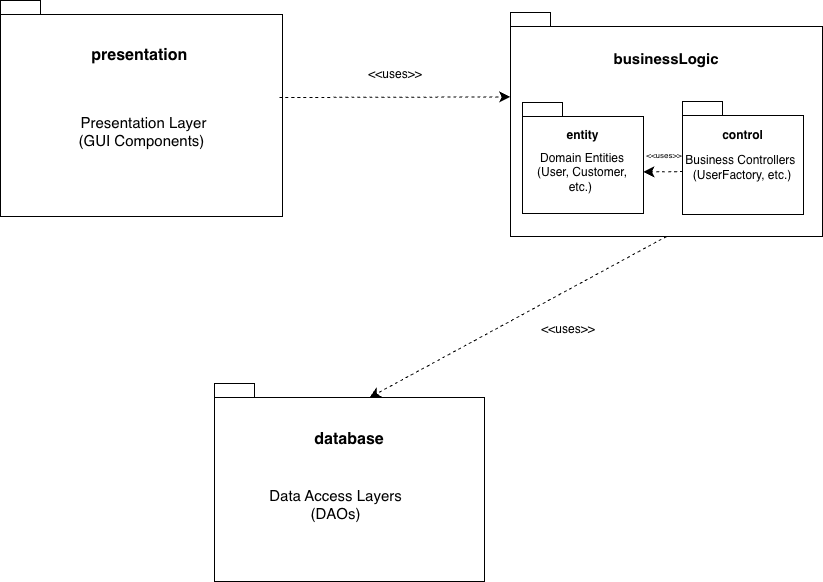

The diagram above was exported from draw.io. Its source (the exported page's mxGraphModel, read from the mxfile embedded in the PNG):
<mxGraphModel dx="939" dy="1126" grid="0" gridSize="10" guides="1" tooltips="1" connect="1" arrows="1" fold="1" page="0" pageScale="1" pageWidth="3300" pageHeight="2339" math="0" shadow="0">
  <root>
    <mxCell id="0" />
    <mxCell id="1" parent="0" />
    <mxCell id="30kK2j1JuWf6glkASE-A-1" parent="1" style="shape=folder;fontStyle=1;spacingTop=10;tabWidth=40;tabHeight=14;tabPosition=left;html=1;whiteSpace=wrap;" value="&lt;font style=&quot;font-size: 16px;&quot;&gt;presentation&lt;/font&gt;&amp;nbsp;&lt;div&gt;&lt;br&gt;&lt;/div&gt;&lt;div&gt;&lt;br&gt;&lt;/div&gt;&lt;div&gt;&lt;br&gt;&lt;/div&gt;&lt;div&gt;&lt;br&gt;&lt;/div&gt;&lt;div&gt;&lt;br&gt;&lt;/div&gt;&lt;div&gt;&lt;br&gt;&lt;/div&gt;&lt;div&gt;&lt;br&gt;&lt;/div&gt;&lt;div&gt;&lt;br&gt;&lt;/div&gt;" vertex="1">
      <mxGeometry height="216" width="282" x="-95" y="-106" as="geometry" />
    </mxCell>
    <mxCell id="30kK2j1JuWf6glkASE-A-2" parent="1" style="text;html=1;whiteSpace=wrap;strokeColor=none;fillColor=none;align=center;verticalAlign=middle;rounded=0;fontSize=15;" value="Presentation Layer&lt;div&gt;(GUI Components)&amp;nbsp;&lt;/div&gt;" vertex="1">
      <mxGeometry height="30" width="141" x="-22" y="10" as="geometry" />
    </mxCell>
    <mxCell id="30kK2j1JuWf6glkASE-A-3" parent="1" style="shape=folder;fontStyle=1;spacingTop=10;tabWidth=40;tabHeight=14;tabPosition=left;html=1;whiteSpace=wrap;" value="&lt;font style=&quot;font-size: 15px;&quot;&gt;businessLogic&lt;/font&gt;&lt;div&gt;&lt;font style=&quot;font-size: 15px;&quot;&gt;&lt;br&gt;&lt;/font&gt;&lt;/div&gt;&lt;div&gt;&lt;font style=&quot;font-size: 15px;&quot;&gt;&lt;br&gt;&lt;/font&gt;&lt;/div&gt;&lt;div&gt;&lt;font style=&quot;font-size: 15px;&quot;&gt;&lt;br&gt;&lt;/font&gt;&lt;/div&gt;&lt;div&gt;&lt;font style=&quot;font-size: 15px;&quot;&gt;&lt;br&gt;&lt;/font&gt;&lt;/div&gt;&lt;div&gt;&lt;font style=&quot;font-size: 15px;&quot;&gt;&lt;br&gt;&lt;/font&gt;&lt;/div&gt;&lt;div&gt;&lt;font style=&quot;font-size: 15px;&quot;&gt;&lt;br&gt;&lt;/font&gt;&lt;/div&gt;&lt;div&gt;&lt;font style=&quot;font-size: 15px;&quot;&gt;&lt;br&gt;&lt;/font&gt;&lt;/div&gt;&lt;div&gt;&lt;br&gt;&lt;/div&gt;" vertex="1">
      <mxGeometry height="224" width="312" x="415" y="-94" as="geometry" />
    </mxCell>
    <mxCell id="30kK2j1JuWf6glkASE-A-4" parent="1" style="shape=folder;fontStyle=1;spacingTop=10;tabWidth=40;tabHeight=14;tabPosition=left;html=1;whiteSpace=wrap;" value="entity&lt;div&gt;&lt;br&gt;&lt;/div&gt;&lt;div&gt;&lt;br&gt;&lt;/div&gt;&lt;div&gt;&lt;div&gt;&lt;br&gt;&lt;/div&gt;&lt;div&gt;&lt;br&gt;&lt;/div&gt;&lt;/div&gt;" vertex="1">
      <mxGeometry height="111" width="121" x="427" y="-4" as="geometry" />
    </mxCell>
    <mxCell id="30kK2j1JuWf6glkASE-A-5" parent="1" style="shape=folder;fontStyle=1;spacingTop=10;tabWidth=40;tabHeight=14;tabPosition=left;html=1;whiteSpace=wrap;" value="control&lt;div&gt;&lt;br&gt;&lt;/div&gt;&lt;div&gt;&lt;br&gt;&lt;/div&gt;&lt;div&gt;&lt;br&gt;&lt;/div&gt;&lt;div&gt;&lt;br&gt;&lt;/div&gt;" vertex="1">
      <mxGeometry height="113" width="121" x="587" y="-5" as="geometry" />
    </mxCell>
    <mxCell id="30kK2j1JuWf6glkASE-A-6" parent="1" style="text;html=1;whiteSpace=wrap;strokeColor=none;fillColor=none;align=center;verticalAlign=middle;rounded=0;" value="Domain Entities&lt;div&gt;(User, Customer, etc.)&amp;nbsp;&lt;/div&gt;" vertex="1">
      <mxGeometry height="30" width="122" x="426" y="51" as="geometry" />
    </mxCell>
    <mxCell id="30kK2j1JuWf6glkASE-A-16" edge="1" parent="1" source="30kK2j1JuWf6glkASE-A-7" style="edgeStyle=none;curved=1;rounded=0;orthogonalLoop=1;jettySize=auto;html=1;exitX=0.002;exitY=0.636;exitDx=0;exitDy=0;fontSize=12;startSize=8;endSize=8;exitPerimeter=0;dashed=1;" target="30kK2j1JuWf6glkASE-A-6">
      <mxGeometry relative="1" as="geometry" />
    </mxCell>
    <mxCell id="30kK2j1JuWf6glkASE-A-7" parent="1" style="text;html=1;whiteSpace=wrap;strokeColor=none;fillColor=none;align=center;verticalAlign=middle;rounded=0;" value="Business Controllers&amp;nbsp;&lt;div&gt;(UserFactory, etc.)&lt;/div&gt;" vertex="1">
      <mxGeometry height="30" width="120" x="587" y="46" as="geometry" />
    </mxCell>
    <mxCell id="30kK2j1JuWf6glkASE-A-8" parent="1" style="shape=folder;fontStyle=1;spacingTop=10;tabWidth=40;tabHeight=14;tabPosition=left;html=1;whiteSpace=wrap;" value="&lt;font style=&quot;font-size: 16px;&quot;&gt;database&lt;/font&gt;&lt;div&gt;&lt;font style=&quot;font-size: 16px;&quot;&gt;&lt;br&gt;&lt;/font&gt;&lt;/div&gt;&lt;div&gt;&lt;font style=&quot;font-size: 16px;&quot;&gt;&lt;br&gt;&lt;/font&gt;&lt;/div&gt;&lt;div&gt;&lt;font style=&quot;font-size: 16px;&quot;&gt;&lt;br&gt;&lt;/font&gt;&lt;/div&gt;&lt;div&gt;&lt;font style=&quot;font-size: 16px;&quot;&gt;&lt;br&gt;&lt;/font&gt;&lt;/div&gt;&lt;div&gt;&lt;font style=&quot;font-size: 16px;&quot;&gt;&lt;br&gt;&lt;/font&gt;&lt;/div&gt;" vertex="1">
      <mxGeometry height="198" width="270" x="119" y="277" as="geometry" />
    </mxCell>
    <mxCell id="30kK2j1JuWf6glkASE-A-9" parent="1" style="text;html=1;whiteSpace=wrap;strokeColor=none;fillColor=none;align=center;verticalAlign=middle;rounded=0;fontSize=15;" value="Data Access Layers&lt;div&gt;(DAOs)&lt;/div&gt;" vertex="1">
      <mxGeometry height="39" width="139" x="171" y="378" as="geometry" />
    </mxCell>
    <mxCell id="30kK2j1JuWf6glkASE-A-10" edge="1" parent="1" style="edgeStyle=none;curved=1;rounded=0;orthogonalLoop=1;jettySize=auto;html=1;fontSize=12;startSize=8;endSize=8;dashed=1;entryX=-0.001;entryY=0.377;entryDx=0;entryDy=0;entryPerimeter=0;" target="30kK2j1JuWf6glkASE-A-3">
      <mxGeometry relative="1" as="geometry">
        <mxPoint x="184" y="-9" as="sourcePoint" />
        <mxPoint x="420" y="-9" as="targetPoint" />
      </mxGeometry>
    </mxCell>
    <mxCell id="30kK2j1JuWf6glkASE-A-11" parent="1" style="text;html=1;whiteSpace=wrap;strokeColor=none;fillColor=none;align=center;verticalAlign=middle;rounded=0;" value="&amp;lt;&amp;lt;uses&amp;gt;&amp;gt;" vertex="1">
      <mxGeometry height="30" width="60" x="270" y="-47" as="geometry" />
    </mxCell>
    <mxCell id="30kK2j1JuWf6glkASE-A-13" edge="1" parent="1" source="30kK2j1JuWf6glkASE-A-3" style="edgeStyle=none;curved=1;rounded=0;orthogonalLoop=1;jettySize=auto;html=1;exitX=0.5;exitY=1;exitDx=0;exitDy=0;exitPerimeter=0;entryX=0;entryY=0;entryDx=155;entryDy=14;entryPerimeter=0;fontSize=12;startSize=8;endSize=8;dashed=1;" target="30kK2j1JuWf6glkASE-A-8">
      <mxGeometry relative="1" as="geometry" />
    </mxCell>
    <mxCell id="30kK2j1JuWf6glkASE-A-15" parent="1" style="text;html=1;whiteSpace=wrap;strokeColor=none;fillColor=none;align=center;verticalAlign=middle;rounded=0;" value="&amp;lt;&amp;lt;uses&amp;gt;&amp;gt;" vertex="1">
      <mxGeometry height="30" width="60" x="443" y="208" as="geometry" />
    </mxCell>
    <mxCell id="30kK2j1JuWf6glkASE-A-17" parent="1" style="text;html=1;whiteSpace=wrap;strokeColor=none;fillColor=none;align=center;verticalAlign=middle;rounded=0;fontSize=8;" value="&amp;lt;&amp;lt;uses&amp;gt;&amp;gt;" vertex="1">
      <mxGeometry height="17" width="36" x="551" y="40" as="geometry" />
    </mxCell>
  </root>
</mxGraphModel>